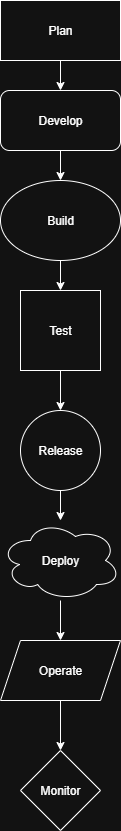

The diagram above was exported from draw.io. Its source (the exported page's mxGraphModel, read from the mxfile embedded in the PNG):
<mxGraphModel dx="1042" dy="562" grid="1" gridSize="10" guides="1" tooltips="1" connect="1" arrows="1" fold="1" page="1" pageScale="1" pageWidth="850" pageHeight="1100" math="0" shadow="0">
  <root>
    <mxCell id="0" />
    <mxCell id="1" parent="0" />
    <mxCell id="DVcqO4NCO15pG5Wa6SCD-14" style="edgeStyle=orthogonalEdgeStyle;rounded=0;orthogonalLoop=1;jettySize=auto;html=1;exitX=0.5;exitY=1;exitDx=0;exitDy=0;" edge="1" parent="1" source="DVcqO4NCO15pG5Wa6SCD-1" target="DVcqO4NCO15pG5Wa6SCD-2">
      <mxGeometry relative="1" as="geometry" />
    </mxCell>
    <mxCell id="DVcqO4NCO15pG5Wa6SCD-1" value="Plan" style="rounded=0;whiteSpace=wrap;html=1;" vertex="1" parent="1">
      <mxGeometry x="365" y="40" width="120" height="60" as="geometry" />
    </mxCell>
    <mxCell id="DVcqO4NCO15pG5Wa6SCD-15" style="edgeStyle=orthogonalEdgeStyle;rounded=0;orthogonalLoop=1;jettySize=auto;html=1;exitX=0.5;exitY=1;exitDx=0;exitDy=0;entryX=0.5;entryY=0;entryDx=0;entryDy=0;" edge="1" parent="1" source="DVcqO4NCO15pG5Wa6SCD-2" target="DVcqO4NCO15pG5Wa6SCD-3">
      <mxGeometry relative="1" as="geometry" />
    </mxCell>
    <mxCell id="DVcqO4NCO15pG5Wa6SCD-2" value="Develop" style="rounded=1;whiteSpace=wrap;html=1;" vertex="1" parent="1">
      <mxGeometry x="365" y="130" width="120" height="60" as="geometry" />
    </mxCell>
    <mxCell id="DVcqO4NCO15pG5Wa6SCD-17" style="edgeStyle=orthogonalEdgeStyle;rounded=0;orthogonalLoop=1;jettySize=auto;html=1;exitX=0.5;exitY=1;exitDx=0;exitDy=0;entryX=0.5;entryY=0;entryDx=0;entryDy=0;" edge="1" parent="1" source="DVcqO4NCO15pG5Wa6SCD-3" target="DVcqO4NCO15pG5Wa6SCD-4">
      <mxGeometry relative="1" as="geometry" />
    </mxCell>
    <mxCell id="DVcqO4NCO15pG5Wa6SCD-3" value="Build" style="ellipse;whiteSpace=wrap;html=1;" vertex="1" parent="1">
      <mxGeometry x="365" y="220" width="120" height="80" as="geometry" />
    </mxCell>
    <mxCell id="DVcqO4NCO15pG5Wa6SCD-18" style="edgeStyle=orthogonalEdgeStyle;rounded=0;orthogonalLoop=1;jettySize=auto;html=1;exitX=0.5;exitY=1;exitDx=0;exitDy=0;entryX=0.5;entryY=0;entryDx=0;entryDy=0;" edge="1" parent="1" source="DVcqO4NCO15pG5Wa6SCD-4" target="DVcqO4NCO15pG5Wa6SCD-5">
      <mxGeometry relative="1" as="geometry" />
    </mxCell>
    <mxCell id="DVcqO4NCO15pG5Wa6SCD-4" value="Test" style="whiteSpace=wrap;html=1;aspect=fixed;" vertex="1" parent="1">
      <mxGeometry x="385" y="330" width="80" height="80" as="geometry" />
    </mxCell>
    <mxCell id="DVcqO4NCO15pG5Wa6SCD-23" style="edgeStyle=orthogonalEdgeStyle;rounded=0;orthogonalLoop=1;jettySize=auto;html=1;exitX=0.5;exitY=1;exitDx=0;exitDy=0;" edge="1" parent="1" source="DVcqO4NCO15pG5Wa6SCD-5" target="DVcqO4NCO15pG5Wa6SCD-6">
      <mxGeometry relative="1" as="geometry" />
    </mxCell>
    <mxCell id="DVcqO4NCO15pG5Wa6SCD-5" value="Release" style="ellipse;whiteSpace=wrap;html=1;aspect=fixed;" vertex="1" parent="1">
      <mxGeometry x="385" y="450" width="80" height="80" as="geometry" />
    </mxCell>
    <mxCell id="DVcqO4NCO15pG5Wa6SCD-24" style="edgeStyle=orthogonalEdgeStyle;rounded=0;orthogonalLoop=1;jettySize=auto;html=1;" edge="1" parent="1" source="DVcqO4NCO15pG5Wa6SCD-6" target="DVcqO4NCO15pG5Wa6SCD-7">
      <mxGeometry relative="1" as="geometry" />
    </mxCell>
    <mxCell id="DVcqO4NCO15pG5Wa6SCD-6" value="Deploy" style="ellipse;shape=cloud;whiteSpace=wrap;html=1;" vertex="1" parent="1">
      <mxGeometry x="365" y="560" width="120" height="80" as="geometry" />
    </mxCell>
    <mxCell id="DVcqO4NCO15pG5Wa6SCD-25" style="edgeStyle=orthogonalEdgeStyle;rounded=0;orthogonalLoop=1;jettySize=auto;html=1;exitX=0.5;exitY=1;exitDx=0;exitDy=0;" edge="1" parent="1" source="DVcqO4NCO15pG5Wa6SCD-7" target="DVcqO4NCO15pG5Wa6SCD-8">
      <mxGeometry relative="1" as="geometry" />
    </mxCell>
    <mxCell id="DVcqO4NCO15pG5Wa6SCD-7" value="Operate" style="shape=parallelogram;perimeter=parallelogramPerimeter;whiteSpace=wrap;html=1;fixedSize=1;" vertex="1" parent="1">
      <mxGeometry x="365" y="680" width="120" height="60" as="geometry" />
    </mxCell>
    <mxCell id="DVcqO4NCO15pG5Wa6SCD-8" value="Monitor" style="rhombus;whiteSpace=wrap;html=1;" vertex="1" parent="1">
      <mxGeometry x="385" y="790" width="80" height="80" as="geometry" />
    </mxCell>
  </root>
</mxGraphModel>